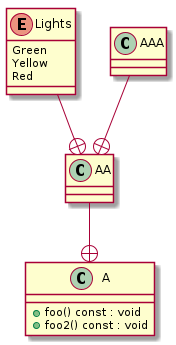

The diagram above was rendered by PlantUML. Its source (embedded in the PNG):
@startuml
class "A" as C_0000000019
class C_0000000019 {
+foo() const : void
+foo2() const : void
}

class "AA" as C_0000000020
class C_0000000020 {
}

enum "Lights" as C_0000000021
enum C_0000000021 {
Green
Yellow
Red
}

class "AAA" as C_0000000023
class C_0000000023 {
}

C_0000000020 --+ C_0000000019
C_0000000021 --+ C_0000000020
C_0000000023 --+ C_0000000020
@enduml